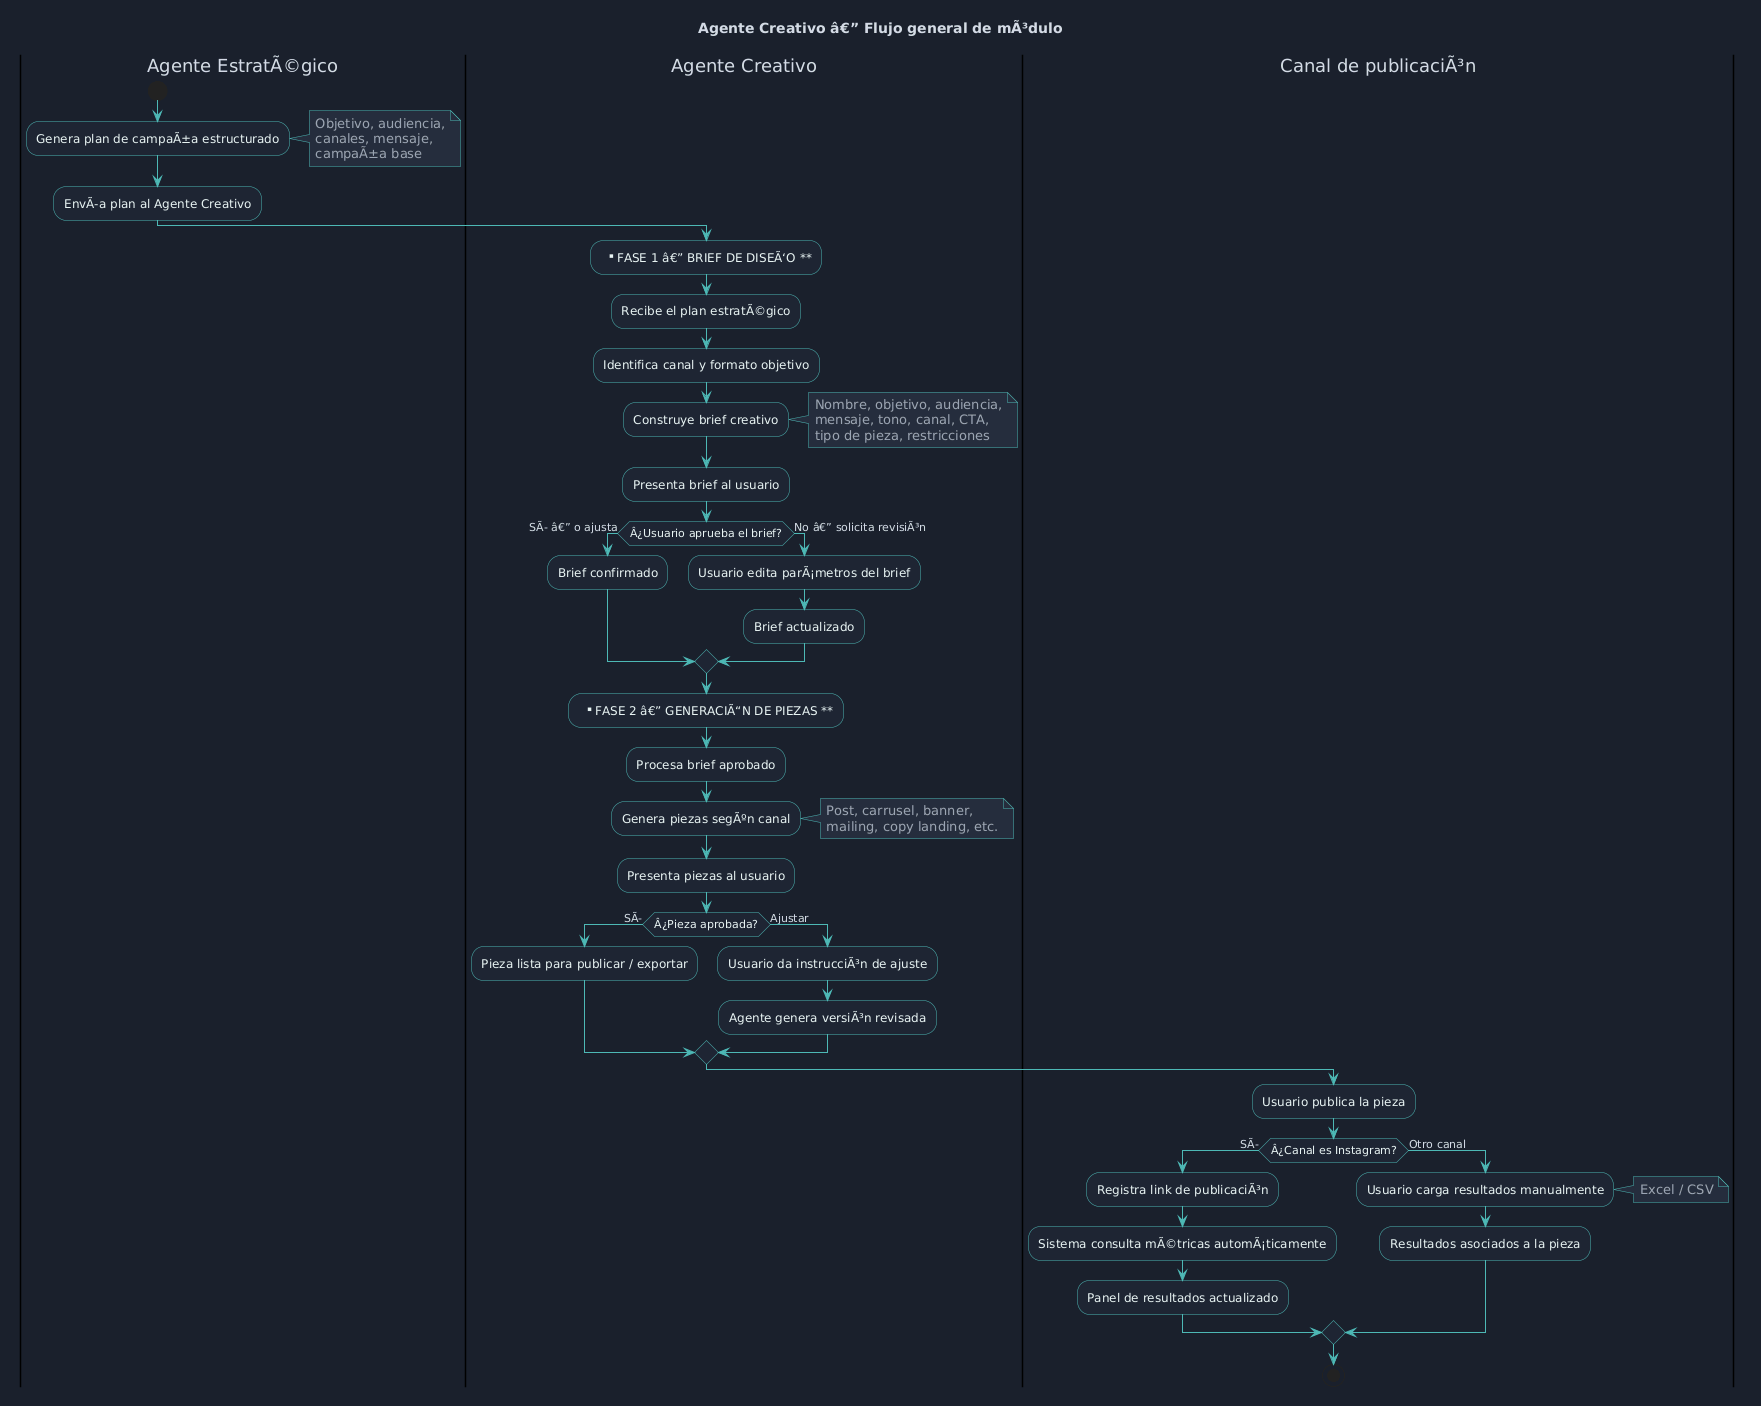

The diagram above was rendered by PlantUML. Its source (embedded in the PNG):
@startuml
skinparam backgroundColor #1a202c
skinparam defaultFontColor #d4dae6
skinparam defaultFontName "Segoe UI"
skinparam activityBackgroundColor #1e2533
skinparam activityBorderColor #4db8b5
skinparam activityFontColor #e8f4f3
skinparam arrowColor #4db8b5
skinparam noteBackgroundColor #252d3d
skinparam noteBorderColor #4db8b5
skinparam noteFontColor #9ba5b4
skinparam partitionBackgroundColor #161b27
skinparam partitionBorderColor #4db8b5

title Agente Creativo â€” Flujo general de mÃ³dulo

|Agente EstratÃ©gico|
start
:Genera plan de campaÃ±a estructurado;
note right
  Objetivo, audiencia,
  canales, mensaje,
  campaÃ±a base
end note
:EnvÃa plan al Agente Creativo;

|Agente Creativo|
:** FASE 1 â€” BRIEF DE DISEÃ‘O **;
:Recibe el plan estratÃ©gico;
:Identifica canal y formato objetivo;
:Construye brief creativo;
note right
  Nombre, objetivo, audiencia,
  mensaje, tono, canal, CTA,
  tipo de pieza, restricciones
end note
:Presenta brief al usuario;
if (Â¿Usuario aprueba el brief?) then (SÃ â€” o ajusta)
  :Brief confirmado;
else (No â€” solicita revisiÃ³n)
  :Usuario edita parÃ¡metros del brief;
  :Brief actualizado;
endif

:** FASE 2 â€” GENERACIÃ“N DE PIEZAS **;
:Procesa brief aprobado;
:Genera piezas segÃºn canal;
note right
  Post, carrusel, banner,
  mailing, copy landing, etc.
end note
:Presenta piezas al usuario;
if (Â¿Pieza aprobada?) then (SÃ)
  :Pieza lista para publicar / exportar;
else (Ajustar)
  :Usuario da instrucciÃ³n de ajuste;
  :Agente genera versiÃ³n revisada;
endif

|Canal de publicaciÃ³n|
:Usuario publica la pieza;
if (Â¿Canal es Instagram?) then (SÃ)
  :Registra link de publicaciÃ³n;
  :Sistema consulta mÃ©tricas automÃ¡ticamente;
  :Panel de resultados actualizado;
else (Otro canal)
  :Usuario carga resultados manualmente;
  note right
    Excel / CSV
  end note
  :Resultados asociados a la pieza;
endif

stop
@enduml